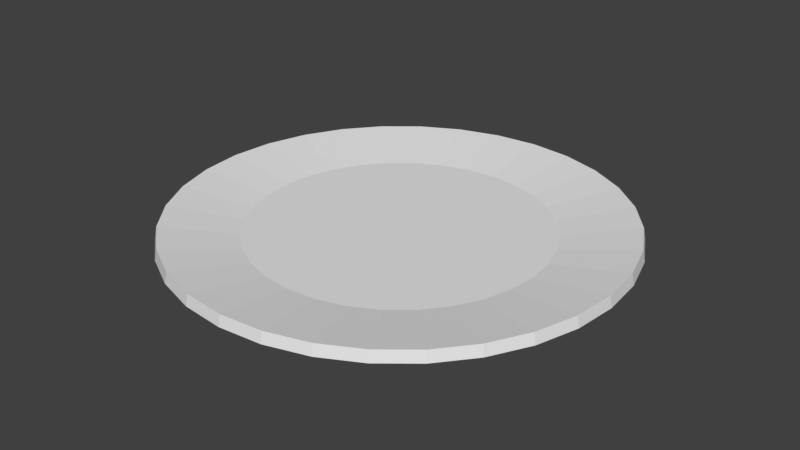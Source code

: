 # Source: Plate.blend  (saved by Blender 2.78.0; exported with 4.5.12 LTS)
import bpy
from mathutils import Matrix  # noqa: F401  (used for matrix-valued properties, if any)

bpy.ops.wm.read_factory_settings(use_empty=True)
scene = bpy.context.scene
scene.name = 'Scene'

# ---- collections
col_collection_1 = bpy.data.collections.new('Collection 1'); scene.collection.children.link(col_collection_1)

# ---- world
world_world = bpy.data.worlds.new('World'); scene.world = world_world
world_world.color = (0.05088, 0.05088, 0.05088)
world_world.use_sun_shadow = False
world_world.sun_shadow_jitter_overblur = 0.0
world_world.cycles.sampling_method = 'MANUAL'

# ---- meshes
me_cylinder = bpy.data.meshes.new('Cylinder')
me_cylinder.from_pydata([(0.0, 1.012, -0.3931), (0.1975, 0.9929, -0.3931), (0.3874, 0.9353, -0.3931), (0.5624, 0.8418, -0.3931), (0.7159, 0.7159, -0.3931), (0.8418, 0.5624, -0.3931), (0.9353, 0.3874, -0.3931), (0.9929, 0.1975, -0.3931), (1.012, 7.55e-08, -0.3931), (0.9929, -0.1975, -0.3931), (0.9353, -0.3874, -0.3931), (0.8418, -0.5624, -0.3931), (0.7159, -0.7159, -0.3931), (0.5624, -0.8418, -0.3931), (0.3874, -0.9353, -0.3931), (0.1975, -0.9929, -0.3931), (-3.258e-07, -1.012, -0.3931), (-0.1975, -0.9929, -0.3931), (-0.3874, -0.9353, -0.3931), (-0.5624, -0.8418, -0.3931), (-0.7159, -0.7159, -0.3931), (-0.8418, -0.5624, -0.3931), (-0.9353, -0.3874, -0.3931), (-0.9929, -0.1975, -0.3931), (-1.012, 9.656e-07, -0.3931), (-0.9929, 0.1975, -0.3931), (-0.9353, 0.3874, -0.3931), (-0.8418, 0.5624, -0.3931), (-0.7159, 0.7159, -0.3931), (-0.5624, 0.8418, -0.3931), (-0.3874, 0.9353, -0.3931), (-0.1975, 0.9929, -0.3931), (-2.384e-07, 0.4697, 0.4608), (0.0, 1.003, -1.905), (0.09163, 0.4607, 0.4608), (0.1956, 0.9836, -1.905), (0.1797, 0.4339, 0.4608), (0.3838, 0.9265, -1.905), (0.2609, 0.3905, 0.4608), (0.5572, 0.8338, -1.905), (0.3321, 0.3321, 0.4608), (0.7091, 0.7091, -1.905), (0.3905, 0.2609, 0.4608), (0.8338, 0.5572, -1.905), (0.4339, 0.1797, 0.4608), (0.9265, 0.3838, -1.905), (0.4607, 0.09163, 0.4608), (0.9836, 0.1956, -1.905), (0.4697, -8.196e-08, 0.4608), (1.003, 7.55e-08, -1.905), (0.4607, -0.09163, 0.4608), (0.9836, -0.1956, -1.905), (0.4339, -0.1797, 0.4608), (0.9265, -0.3838, -1.905), (0.3905, -0.2609, 0.4608), (0.8338, -0.5572, -1.905), (0.3321, -0.3321, 0.4608), (0.7091, -0.7091, -1.905), (0.2609, -0.3905, 0.4608), (0.5572, -0.8338, -1.905), (0.1797, -0.4339, 0.4608), (0.3838, -0.9265, -1.905), (0.09163, -0.4607, 0.4608), (0.1956, -0.9836, -1.905), (-1.229e-07, -0.4697, 0.4608), (-3.258e-07, -1.003, -1.905), (-0.09163, -0.4607, 0.4608), (-0.1956, -0.9836, -1.905), (-0.1797, -0.4339, 0.4608), (-0.3838, -0.9265, -1.905), (-0.2609, -0.3905, 0.4608), (-0.5572, -0.8338, -1.905), (-0.3321, -0.3321, 0.4608), (-0.7091, -0.7091, -1.905), (-0.3905, -0.2609, 0.4608), (-0.8339, -0.5572, -1.905), (-0.4339, -0.1797, 0.4608), (-0.9265, -0.3838, -1.905), (-0.4607, -0.09163, 0.4608), (-0.9836, -0.1956, -1.905), (-0.4697, 4.731e-07, 0.4608), (-1.003, 9.656e-07, -1.905), (-0.4607, 0.09163, 0.4608), (-0.9836, 0.1956, -1.905), (-0.4339, 0.1797, 0.4608), (-0.9265, 0.3838, -1.905), (-0.3905, 0.261, 0.4608), (-0.8338, 0.5572, -1.905), (-0.3321, 0.3321, 0.4608), (-0.7091, 0.7091, -1.905), (-0.2609, 0.3905, 0.4608), (-0.5572, 0.8339, -1.905), (-0.1797, 0.4339, 0.4608), (-0.3838, 0.9265, -1.905), (-0.09163, 0.4607, 0.4608), (-0.1956, 0.9836, -1.905), (0.0, 1.0, -0.4048), (0.1951, 0.9808, -0.4048), (0.3827, 0.9239, -0.4048), (0.5556, 0.8315, -0.4048), (0.7071, 0.7071, -0.4048), (0.8315, 0.5556, -0.4048), (0.9239, 0.3827, -0.4048), (0.9808, 0.1951, -0.4048), (1.0, 7.55e-08, -0.4048), (0.9808, -0.1951, -0.4048), (0.9239, -0.3827, -0.4048), (0.8315, -0.5556, -0.4048), (0.7071, -0.7071, -0.4048), (0.5556, -0.8315, -0.4048), (0.3827, -0.9239, -0.4048), (0.1951, -0.9808, -0.4048), (-3.258e-07, -1.0, -0.4048), (-0.1951, -0.9808, -0.4048), (-0.3827, -0.9239, -0.4048), (-0.5556, -0.8315, -0.4048), (-0.7071, -0.7071, -0.4048), (-0.8315, -0.5556, -0.4048), (-0.9239, -0.3827, -0.4048), (-0.9808, -0.1951, -0.4048), (-1.0, 9.656e-07, -0.4048), (-0.9808, 0.1951, -0.4048), (-0.9239, 0.3827, -0.4048), (-0.8315, 0.5556, -0.4048), (-0.7071, 0.7071, -0.4048), (-0.5556, 0.8315, -0.4048), (-0.3827, 0.9239, -0.4048), (-0.1951, 0.9808, -0.4048), (-2.384e-07, 0.4807, 0.4737), (0.0, 1.0, -1.888), (0.09379, 0.4715, 0.4737), (0.1951, 0.9808, -1.888), (0.184, 0.4441, 0.4737), (0.3827, 0.9239, -1.888), (0.2671, 0.3997, 0.4737), (0.5556, 0.8315, -1.888), (0.3399, 0.3399, 0.4737), (0.7071, 0.7071, -1.888), (0.3997, 0.2671, 0.4737), (0.8315, 0.5556, -1.888), (0.4441, 0.184, 0.4737), (0.9239, 0.3827, -1.888), (0.4715, 0.09379, 0.4737), (0.9808, 0.1951, -1.888), (0.4807, -8.196e-08, 0.4737), (1.0, 7.55e-08, -1.888), (0.4715, -0.09379, 0.4737), (0.9808, -0.1951, -1.888), (0.4441, -0.184, 0.4737), (0.9239, -0.3827, -1.888), (0.3997, -0.2671, 0.4737), (0.8315, -0.5556, -1.888), (0.3399, -0.3399, 0.4737), (0.7071, -0.7071, -1.888), (0.2671, -0.3997, 0.4737), (0.5556, -0.8315, -1.888), (0.184, -0.4441, 0.4737), (0.3827, -0.9239, -1.888), (0.09379, -0.4715, 0.4737), (0.1951, -0.9808, -1.888), (-1.229e-07, -0.4807, 0.4737), (-3.258e-07, -1.0, -1.888), (-0.09379, -0.4715, 0.4737), (-0.1951, -0.9808, -1.888), (-0.184, -0.4441, 0.4737), (-0.3827, -0.9239, -1.888), (-0.2671, -0.3997, 0.4737), (-0.5556, -0.8315, -1.888), (-0.3399, -0.3399, 0.4737), (-0.7071, -0.7071, -1.888), (-0.3997, -0.2671, 0.4737), (-0.8315, -0.5556, -1.888), (-0.4441, -0.184, 0.4737), (-0.9239, -0.3827, -1.888), (-0.4715, -0.09379, 0.4737), (-0.9808, -0.1951, -1.888), (-0.4807, 4.731e-07, 0.4737), (-1.0, 9.656e-07, -1.888), (-0.4715, 0.09379, 0.4737), (-0.9808, 0.1951, -1.888), (-0.4441, 0.184, 0.4737), (-0.9239, 0.3827, -1.888), (-0.3997, 0.2671, 0.4737), (-0.8315, 0.5556, -1.888), (-0.3399, 0.3399, 0.4737), (-0.7071, 0.7071, -1.888), (-0.2671, 0.3997, 0.4737), (-0.5556, 0.8315, -1.888), (-0.184, 0.4441, 0.4737), (-0.3827, 0.9239, -1.888), (-0.09379, 0.4715, 0.4737), (-0.1951, 0.9808, -1.888)], [], [(95, 31, 0, 33), (37, 2, 3, 39), (39, 3, 4, 41), (41, 4, 5, 43), (43, 5, 6, 45), (45, 6, 7, 47), (47, 7, 8, 49), (49, 8, 9, 51), (51, 9, 10, 53), (53, 10, 11, 55), (55, 11, 12, 57), (57, 12, 13, 59), (59, 13, 14, 61), (61, 14, 15, 63), (63, 15, 16, 65), (65, 16, 17, 67), (67, 17, 18, 69), (69, 18, 19, 71), (71, 19, 20, 73), (73, 20, 21, 75), (75, 21, 22, 77), (77, 22, 23, 79), (79, 23, 24, 81), (81, 24, 25, 83), (83, 25, 26, 85), (85, 26, 27, 87), (87, 27, 28, 89), (89, 28, 29, 91), (91, 29, 30, 93), (93, 30, 31, 95), (1, 0, 31, 30, 29, 28, 27, 26, 25, 24, 23, 22, 21, 20, 19, 18, 17, 16, 15, 14, 13, 12, 11, 10, 9, 8, 7, 6, 5, 4, 3, 2), (35, 1, 2, 37), (33, 0, 1, 35), (33, 35, 34, 32), (35, 37, 36, 34), (37, 39, 38, 36), (39, 41, 40, 38), (41, 43, 42, 40), (43, 45, 44, 42), (45, 47, 46, 44), (47, 49, 48, 46), (49, 51, 50, 48), (51, 53, 52, 50), (53, 55, 54, 52), (55, 57, 56, 54), (57, 59, 58, 56), (59, 61, 60, 58), (61, 63, 62, 60), (63, 65, 64, 62), (65, 67, 66, 64), (67, 69, 68, 66), (69, 71, 70, 68), (71, 73, 72, 70), (73, 75, 74, 72), (75, 77, 76, 74), (77, 79, 78, 76), (79, 81, 80, 78), (81, 83, 82, 80), (83, 85, 84, 82), (85, 87, 86, 84), (87, 89, 88, 86), (89, 91, 90, 88), (91, 93, 92, 90), (93, 95, 94, 92), (95, 33, 32, 94), (32, 34, 36, 38, 40, 42, 44, 46, 48, 50, 52, 54, 56, 58, 60, 62, 64, 66, 68, 70, 72, 74, 76, 78, 80, 82, 84, 86, 88, 90, 92, 94), (191, 129, 96, 127), (133, 135, 99, 98), (135, 137, 100, 99), (137, 139, 101, 100), (139, 141, 102, 101), (141, 143, 103, 102), (143, 145, 104, 103), (145, 147, 105, 104), (147, 149, 106, 105), (149, 151, 107, 106), (151, 153, 108, 107), (153, 155, 109, 108), (155, 157, 110, 109), (157, 159, 111, 110), (159, 161, 112, 111), (161, 163, 113, 112), (163, 165, 114, 113), (165, 167, 115, 114), (167, 169, 116, 115), (169, 171, 117, 116), (171, 173, 118, 117), (173, 175, 119, 118), (175, 177, 120, 119), (177, 179, 121, 120), (179, 181, 122, 121), (181, 183, 123, 122), (183, 185, 124, 123), (185, 187, 125, 124), (187, 189, 126, 125), (189, 191, 127, 126), (97, 98, 99, 100, 101, 102, 103, 104, 105, 106, 107, 108, 109, 110, 111, 112, 113, 114, 115, 116, 117, 118, 119, 120, 121, 122, 123, 124, 125, 126, 127, 96), (131, 133, 98, 97), (129, 131, 97, 96), (129, 128, 130, 131), (131, 130, 132, 133), (133, 132, 134, 135), (135, 134, 136, 137), (137, 136, 138, 139), (139, 138, 140, 141), (141, 140, 142, 143), (143, 142, 144, 145), (145, 144, 146, 147), (147, 146, 148, 149), (149, 148, 150, 151), (151, 150, 152, 153), (153, 152, 154, 155), (155, 154, 156, 157), (157, 156, 158, 159), (159, 158, 160, 161), (161, 160, 162, 163), (163, 162, 164, 165), (165, 164, 166, 167), (167, 166, 168, 169), (169, 168, 170, 171), (171, 170, 172, 173), (173, 172, 174, 175), (175, 174, 176, 177), (177, 176, 178, 179), (179, 178, 180, 181), (181, 180, 182, 183), (183, 182, 184, 185), (185, 184, 186, 187), (187, 186, 188, 189), (189, 188, 190, 191), (191, 190, 128, 129), (128, 190, 188, 186, 184, 182, 180, 178, 176, 174, 172, 170, 168, 166, 164, 162, 160, 158, 156, 154, 152, 150, 148, 146, 144, 142, 140, 138, 136, 134, 132, 130)])
me_cylinder.use_remesh_preserve_volume = False
me_cylinder.use_remesh_preserve_attributes = False
me_cylinder.use_mirror_vertex_groups = False
me_cylinder.update()

# ---- objects
ob_cylinder = bpy.data.objects.new('Cylinder', me_cylinder)

# ---- transforms, parenting, visibility, modifiers, constraints
ob_cylinder.location = (0.0, 0.0, 0.03656)
ob_cylinder.scale = (0.5847, 0.5847, -0.01946)
ob_cylinder.lineart.crease_threshold = 0.0

# ---- collection membership
col_collection_1.objects.link(ob_cylinder)

# ---- scene / render settings (as saved in the file)
scene.frame_start = 1; scene.frame_end = 250; scene.frame_set(1)
scene.render.engine = 'BLENDER_EEVEE_NEXT'
scene.render.resolution_percentage = 50
scene.render.dither_intensity = 0.0
scene.cycles.use_denoising = False
scene.cycles.samples = 128
scene.cycles.sampling_pattern = 'TABULATED_SOBOL'
scene.cycles.light_sampling_threshold = 0.0
scene.cycles.use_adaptive_sampling = False
scene.cycles.use_light_tree = False
scene.cycles.blur_glossy = 0.0
scene.cycles.sample_clamp_indirect = 0.0
scene.view_settings.view_transform = 'Standard'
bpy.context.view_layer.update()

# ---- added for rendering (the .blend has no active camera and no usable light): camera, sun
cam_auto = bpy.data.cameras.new('AutoCamera')
cam_auto.lens = 50.0
cam_auto.sensor_width = 36.0
cam_auto.clip_end = 1000.0
ob_auto_camera = bpy.data.objects.new('AutoCamera', cam_auto)
scene.collection.objects.link(ob_auto_camera)
ob_auto_camera.location = (1.54961, -1.85953, 1.29017)
ob_auto_camera.rotation_euler = (1.09748, -7.21219e-08, 0.694738)
scene.camera = ob_auto_camera
light_auto_sun = bpy.data.lights.new('AutoSun', 'SUN')
light_auto_sun.energy = 3.0
light_auto_sun.angle = 0.0523599
ob_auto_sun = bpy.data.objects.new('AutoSun', light_auto_sun)
scene.collection.objects.link(ob_auto_sun)
ob_auto_sun.rotation_euler = (0.872665, 0.174533, 0.523599)
bpy.context.view_layer.update()
